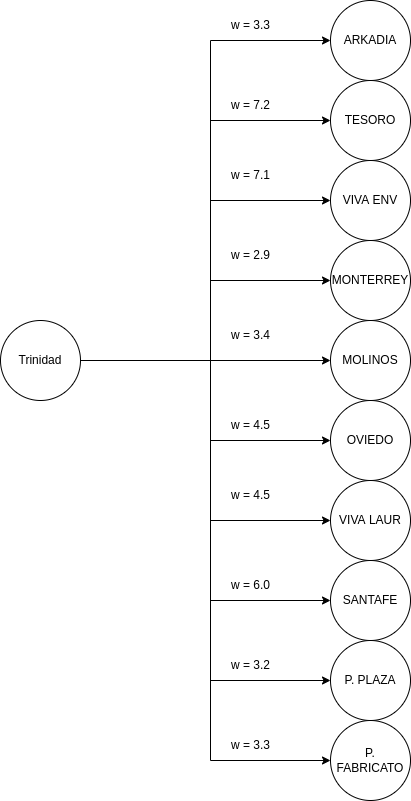

The diagram above was exported from draw.io. Its source (the exported page's mxGraphModel, read from the mxfile embedded in the PNG):
<mxGraphModel dx="1635" dy="1711" grid="1" gridSize="10" guides="1" tooltips="1" connect="1" arrows="1" fold="1" page="1" pageScale="1" pageWidth="1400" pageHeight="850" math="0" shadow="0">
  <root>
    <mxCell id="0" />
    <mxCell id="1" parent="0" />
    <mxCell id="fO3tw9y0CQeo6hzsuo0P-14" value="" style="edgeStyle=orthogonalEdgeStyle;rounded=0;orthogonalLoop=1;jettySize=auto;html=1;" edge="1" parent="1" source="fO3tw9y0CQeo6hzsuo0P-2" target="fO3tw9y0CQeo6hzsuo0P-13">
      <mxGeometry relative="1" as="geometry">
        <Array as="points">
          <mxPoint x="340" y="290" />
        </Array>
      </mxGeometry>
    </mxCell>
    <mxCell id="fO3tw9y0CQeo6hzsuo0P-16" value="" style="edgeStyle=orthogonalEdgeStyle;rounded=0;orthogonalLoop=1;jettySize=auto;html=1;" edge="1" parent="1" source="fO3tw9y0CQeo6hzsuo0P-2" target="fO3tw9y0CQeo6hzsuo0P-15">
      <mxGeometry relative="1" as="geometry" />
    </mxCell>
    <mxCell id="fO3tw9y0CQeo6hzsuo0P-18" value="" style="edgeStyle=orthogonalEdgeStyle;rounded=0;orthogonalLoop=1;jettySize=auto;html=1;" edge="1" parent="1" source="fO3tw9y0CQeo6hzsuo0P-2" target="fO3tw9y0CQeo6hzsuo0P-17">
      <mxGeometry relative="1" as="geometry">
        <Array as="points">
          <mxPoint x="340" y="290" />
          <mxPoint x="340" y="370" />
        </Array>
      </mxGeometry>
    </mxCell>
    <mxCell id="fO3tw9y0CQeo6hzsuo0P-20" value="" style="edgeStyle=orthogonalEdgeStyle;rounded=0;orthogonalLoop=1;jettySize=auto;html=1;" edge="1" parent="1" source="fO3tw9y0CQeo6hzsuo0P-2" target="fO3tw9y0CQeo6hzsuo0P-19">
      <mxGeometry relative="1" as="geometry">
        <Array as="points">
          <mxPoint x="340" y="290" />
          <mxPoint x="340" y="130" />
        </Array>
      </mxGeometry>
    </mxCell>
    <mxCell id="fO3tw9y0CQeo6hzsuo0P-22" value="" style="edgeStyle=orthogonalEdgeStyle;rounded=0;orthogonalLoop=1;jettySize=auto;html=1;" edge="1" parent="1" source="fO3tw9y0CQeo6hzsuo0P-2" target="fO3tw9y0CQeo6hzsuo0P-21">
      <mxGeometry relative="1" as="geometry">
        <Array as="points">
          <mxPoint x="340" y="290" />
          <mxPoint x="340" y="450" />
        </Array>
      </mxGeometry>
    </mxCell>
    <mxCell id="fO3tw9y0CQeo6hzsuo0P-24" value="" style="edgeStyle=orthogonalEdgeStyle;rounded=0;orthogonalLoop=1;jettySize=auto;html=1;" edge="1" parent="1" source="fO3tw9y0CQeo6hzsuo0P-2" target="fO3tw9y0CQeo6hzsuo0P-23">
      <mxGeometry relative="1" as="geometry">
        <Array as="points">
          <mxPoint x="340" y="290" />
          <mxPoint x="340" y="50" />
        </Array>
      </mxGeometry>
    </mxCell>
    <mxCell id="fO3tw9y0CQeo6hzsuo0P-26" value="" style="edgeStyle=orthogonalEdgeStyle;rounded=0;orthogonalLoop=1;jettySize=auto;html=1;" edge="1" parent="1" source="fO3tw9y0CQeo6hzsuo0P-2" target="fO3tw9y0CQeo6hzsuo0P-25">
      <mxGeometry relative="1" as="geometry">
        <Array as="points">
          <mxPoint x="340" y="290" />
          <mxPoint x="340" y="530" />
        </Array>
      </mxGeometry>
    </mxCell>
    <mxCell id="fO3tw9y0CQeo6hzsuo0P-28" value="" style="edgeStyle=orthogonalEdgeStyle;rounded=0;orthogonalLoop=1;jettySize=auto;html=1;" edge="1" parent="1" source="fO3tw9y0CQeo6hzsuo0P-2" target="fO3tw9y0CQeo6hzsuo0P-27">
      <mxGeometry relative="1" as="geometry">
        <Array as="points">
          <mxPoint x="340" y="290" />
          <mxPoint x="340" y="610" />
        </Array>
      </mxGeometry>
    </mxCell>
    <mxCell id="fO3tw9y0CQeo6hzsuo0P-30" value="" style="edgeStyle=orthogonalEdgeStyle;rounded=0;orthogonalLoop=1;jettySize=auto;html=1;" edge="1" parent="1" source="fO3tw9y0CQeo6hzsuo0P-2" target="fO3tw9y0CQeo6hzsuo0P-29">
      <mxGeometry relative="1" as="geometry">
        <Array as="points">
          <mxPoint x="340" y="290" />
          <mxPoint x="340" y="-30" />
        </Array>
      </mxGeometry>
    </mxCell>
    <mxCell id="fO3tw9y0CQeo6hzsuo0P-32" value="" style="edgeStyle=orthogonalEdgeStyle;rounded=0;orthogonalLoop=1;jettySize=auto;html=1;" edge="1" parent="1" source="fO3tw9y0CQeo6hzsuo0P-2" target="fO3tw9y0CQeo6hzsuo0P-31">
      <mxGeometry relative="1" as="geometry">
        <Array as="points">
          <mxPoint x="340" y="290" />
          <mxPoint x="340" y="690" />
        </Array>
      </mxGeometry>
    </mxCell>
    <mxCell id="fO3tw9y0CQeo6hzsuo0P-2" value="Trinidad" style="ellipse;whiteSpace=wrap;html=1;aspect=fixed;" vertex="1" parent="1">
      <mxGeometry x="130" y="250" width="80" height="80" as="geometry" />
    </mxCell>
    <mxCell id="fO3tw9y0CQeo6hzsuo0P-13" value="MONTERREY" style="ellipse;whiteSpace=wrap;html=1;aspect=fixed;" vertex="1" parent="1">
      <mxGeometry x="460" y="170" width="80" height="80" as="geometry" />
    </mxCell>
    <mxCell id="fO3tw9y0CQeo6hzsuo0P-15" value="MOLINOS" style="ellipse;whiteSpace=wrap;html=1;aspect=fixed;" vertex="1" parent="1">
      <mxGeometry x="460" y="250" width="80" height="80" as="geometry" />
    </mxCell>
    <mxCell id="fO3tw9y0CQeo6hzsuo0P-17" value="OVIEDO" style="ellipse;whiteSpace=wrap;html=1;aspect=fixed;" vertex="1" parent="1">
      <mxGeometry x="460" y="330" width="80" height="80" as="geometry" />
    </mxCell>
    <mxCell id="fO3tw9y0CQeo6hzsuo0P-19" value="VIVA ENV" style="ellipse;whiteSpace=wrap;html=1;aspect=fixed;" vertex="1" parent="1">
      <mxGeometry x="460" y="90" width="80" height="80" as="geometry" />
    </mxCell>
    <mxCell id="fO3tw9y0CQeo6hzsuo0P-21" value="VIVA LAUR" style="ellipse;whiteSpace=wrap;html=1;aspect=fixed;" vertex="1" parent="1">
      <mxGeometry x="460" y="410" width="80" height="80" as="geometry" />
    </mxCell>
    <mxCell id="fO3tw9y0CQeo6hzsuo0P-23" value="TESORO" style="ellipse;whiteSpace=wrap;html=1;aspect=fixed;" vertex="1" parent="1">
      <mxGeometry x="460" y="10" width="80" height="80" as="geometry" />
    </mxCell>
    <mxCell id="fO3tw9y0CQeo6hzsuo0P-25" value="SANTAFE" style="ellipse;whiteSpace=wrap;html=1;aspect=fixed;" vertex="1" parent="1">
      <mxGeometry x="460" y="490" width="80" height="80" as="geometry" />
    </mxCell>
    <mxCell id="fO3tw9y0CQeo6hzsuo0P-27" value="P. PLAZA" style="ellipse;whiteSpace=wrap;html=1;aspect=fixed;" vertex="1" parent="1">
      <mxGeometry x="460" y="570" width="80" height="80" as="geometry" />
    </mxCell>
    <mxCell id="fO3tw9y0CQeo6hzsuo0P-29" value="ARKADIA" style="ellipse;whiteSpace=wrap;html=1;aspect=fixed;" vertex="1" parent="1">
      <mxGeometry x="460" y="-70" width="80" height="80" as="geometry" />
    </mxCell>
    <mxCell id="fO3tw9y0CQeo6hzsuo0P-31" value="P. FABRICATO" style="ellipse;whiteSpace=wrap;html=1;aspect=fixed;" vertex="1" parent="1">
      <mxGeometry x="460" y="650" width="80" height="80" as="geometry" />
    </mxCell>
    <mxCell id="fO3tw9y0CQeo6hzsuo0P-34" value="w = 3.3" style="text;html=1;align=center;verticalAlign=middle;resizable=0;points=[];autosize=1;strokeColor=none;fillColor=none;" vertex="1" parent="1">
      <mxGeometry x="350" y="-60" width="60" height="30" as="geometry" />
    </mxCell>
    <mxCell id="fO3tw9y0CQeo6hzsuo0P-35" value="w = 7.1" style="text;html=1;align=center;verticalAlign=middle;resizable=0;points=[];autosize=1;strokeColor=none;fillColor=none;" vertex="1" parent="1">
      <mxGeometry x="350" y="90" width="60" height="30" as="geometry" />
    </mxCell>
    <mxCell id="fO3tw9y0CQeo6hzsuo0P-36" value="w = 7.2" style="text;html=1;align=center;verticalAlign=middle;resizable=0;points=[];autosize=1;strokeColor=none;fillColor=none;" vertex="1" parent="1">
      <mxGeometry x="350" y="20" width="60" height="30" as="geometry" />
    </mxCell>
    <mxCell id="fO3tw9y0CQeo6hzsuo0P-37" value="w = 2.9" style="text;html=1;align=center;verticalAlign=middle;resizable=0;points=[];autosize=1;strokeColor=none;fillColor=none;" vertex="1" parent="1">
      <mxGeometry x="350" y="170" width="60" height="30" as="geometry" />
    </mxCell>
    <mxCell id="fO3tw9y0CQeo6hzsuo0P-38" value="w = 3.4" style="text;html=1;align=center;verticalAlign=middle;resizable=0;points=[];autosize=1;strokeColor=none;fillColor=none;" vertex="1" parent="1">
      <mxGeometry x="350" y="250" width="60" height="30" as="geometry" />
    </mxCell>
    <mxCell id="fO3tw9y0CQeo6hzsuo0P-39" value="w = 4.5" style="text;html=1;align=center;verticalAlign=middle;resizable=0;points=[];autosize=1;strokeColor=none;fillColor=none;" vertex="1" parent="1">
      <mxGeometry x="350" y="340" width="60" height="30" as="geometry" />
    </mxCell>
    <mxCell id="fO3tw9y0CQeo6hzsuo0P-40" value="w = 4.5" style="text;html=1;align=center;verticalAlign=middle;resizable=0;points=[];autosize=1;strokeColor=none;fillColor=none;" vertex="1" parent="1">
      <mxGeometry x="350" y="410" width="60" height="30" as="geometry" />
    </mxCell>
    <mxCell id="fO3tw9y0CQeo6hzsuo0P-41" value="w = 6.0" style="text;html=1;align=center;verticalAlign=middle;resizable=0;points=[];autosize=1;strokeColor=none;fillColor=none;" vertex="1" parent="1">
      <mxGeometry x="350" y="500" width="60" height="30" as="geometry" />
    </mxCell>
    <mxCell id="fO3tw9y0CQeo6hzsuo0P-42" value="w = 3.2" style="text;html=1;align=center;verticalAlign=middle;resizable=0;points=[];autosize=1;strokeColor=none;fillColor=none;" vertex="1" parent="1">
      <mxGeometry x="350" y="580" width="60" height="30" as="geometry" />
    </mxCell>
    <mxCell id="fO3tw9y0CQeo6hzsuo0P-43" value="w = 3.3" style="text;html=1;align=center;verticalAlign=middle;resizable=0;points=[];autosize=1;strokeColor=none;fillColor=none;" vertex="1" parent="1">
      <mxGeometry x="350" y="660" width="60" height="30" as="geometry" />
    </mxCell>
  </root>
</mxGraphModel>